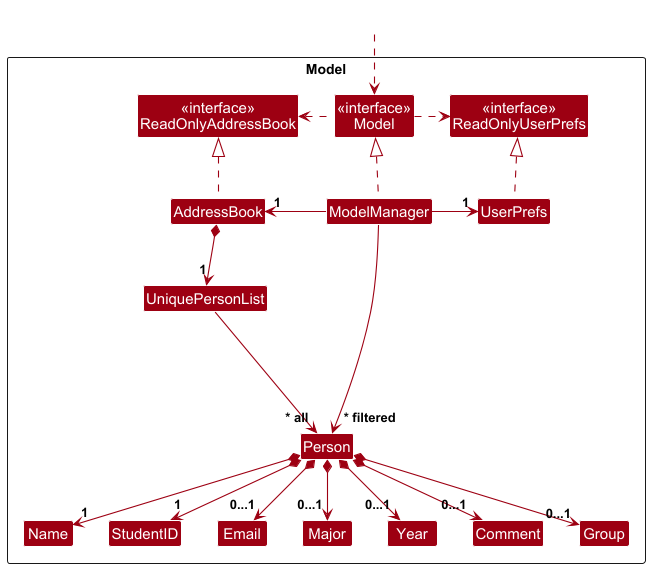

The diagram above was rendered by PlantUML. Its source (embedded in the PNG):
@startuml
!include style.puml
skinparam arrowThickness 1.1
skinparam arrowColor MODEL_COLOR
skinparam classBackgroundColor MODEL_COLOR

Package Model as ModelPackage <<Rectangle>>{
Class "<<interface>>\nReadOnlyAddressBook" as ReadOnlyAddressBook
Class "<<interface>>\nReadOnlyUserPrefs" as ReadOnlyUserPrefs
Class "<<interface>>\nModel" as Model
Class AddressBook
Class ModelManager
Class UserPrefs

Class UniquePersonList
Class Person
Class Major
Class Email
Class Name
Class StudentID
Class Comment
Class Year
Class Group

Class I #FFFFFF
}

Class HiddenOutside #FFFFFF
HiddenOutside ..> Model

AddressBook .up.|> ReadOnlyAddressBook

ModelManager .up.|> Model
Model .right.> ReadOnlyUserPrefs
Model .left.> ReadOnlyAddressBook
ModelManager -left-> "1" AddressBook
ModelManager -right-> "1" UserPrefs
UserPrefs .up.|> ReadOnlyUserPrefs

AddressBook *--> "1" UniquePersonList
UniquePersonList --> "~* all" Person
Person *--> "1" Name
Person *--> "1" StudentID
Person *--> "0...1" Email
Person *--> "0...1" Major
Person *--> "0...1" Comment
Person *--> "0...1" Year
Person *--> "0...1" Group

Person -[hidden]up--> I
UniquePersonList -[hidden]right-> I

Name -[hidden]right-> StudentID
StudentID -[hidden]right-> Email
Email -[hidden]right-> Major
Major -[hidden]right-> Year

ModelManager --> "~* filtered" Person
@enduml